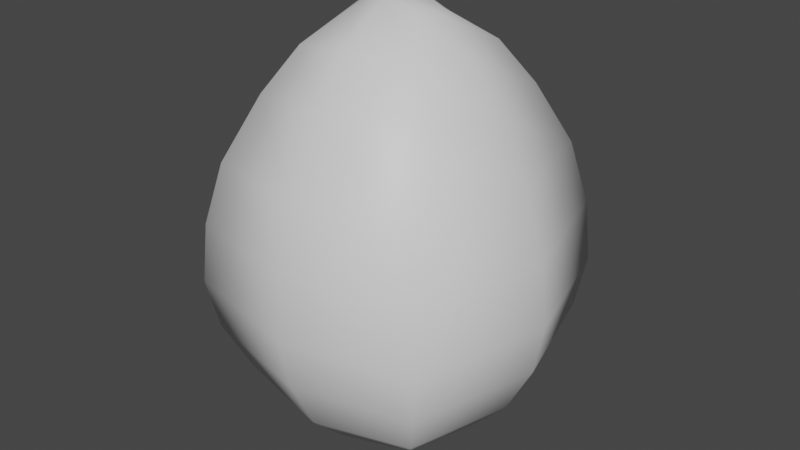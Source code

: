 # Source: Huevo.blend  (saved by Blender 3.6.11; exported with 4.5.12 LTS)
import bpy
from mathutils import Matrix  # noqa: F401  (used for matrix-valued properties, if any)

bpy.ops.wm.read_factory_settings(use_empty=True)
scene = bpy.context.scene
scene.name = 'Scene'

# ---- collections
col_collection = bpy.data.collections.new('Collection'); scene.collection.children.link(col_collection)
col_collection_2 = bpy.data.collections.new('Collection 2'); scene.collection.children.link(col_collection_2)

# ---- materials (node trees are filled in below, after node groups)
mat_material = bpy.data.materials.new('Material')
mat_material.alpha_threshold = 0.0
mat_material.use_transparent_shadow = False
mat_material.roughness = 0.5
mat_material.line_color = (0.0, 0.0, 0.0, 1.0)

# ---- material node trees
mat_material.use_nodes = True; mat_material.node_tree.nodes.clear()
_N = mat_material.node_tree.nodes; _L = mat_material.node_tree.links
n0 = _N.new('ShaderNodeOutputMaterial'); n0.name = 'Material Output'; n0.location = (300, 300)
n1 = _N.new('ShaderNodeBsdfPrincipled'); n1.name = 'Principled BSDF'; n1.location = (10, 300)
n1.distribution = 'GGX'
n1.subsurface_method = 'RANDOM_WALK_SKIN'
n1.inputs[3].default_value = 1.45
n1.inputs[27].default_value = (0.0, 0.0, 0.0, 1.0)
n1.inputs[28].default_value = 1.0
_L.new(n1.outputs[0], n0.inputs[0])
n0.is_active_output = True

# ---- world
world_world = bpy.data.worlds.new('World'); scene.world = world_world
world_world.use_nodes = True; world_world.node_tree.nodes.clear()
_N = world_world.node_tree.nodes; _L = world_world.node_tree.links
n0 = _N.new('ShaderNodeOutputWorld'); n0.name = 'World Output'; n0.location = (300, 300)
n1 = _N.new('ShaderNodeBackground'); n1.name = 'Background'; n1.location = (10, 300)
n1.inputs[0].default_value = (0.05088, 0.05088, 0.05088, 1.0)
_L.new(n1.outputs[0], n0.inputs[0])
n0.is_active_output = True
world_world.color = (0.05088, 0.05088, 0.05088)
world_world.use_sun_shadow = False
world_world.sun_shadow_jitter_overblur = 0.0

# ---- meshes
me_cube = bpy.data.meshes.new('Cube')
me_cube.from_pydata([(0.3154, 0.1752, 2.067), (0.4013, 0.2048, -2.282), (0.3154, -0.1752, 2.067), (0.4013, -0.2048, -2.282), (-0.3154, 0.1752, 2.067), (-0.4013, 0.2048, -2.282), (-0.3154, -0.1752, 2.067), (-0.4013, -0.2048, -2.282), (0.8632, 0.9093, 1.29), (-0.8632, -0.9093, 1.29), (0.8632, -0.9093, 1.29), (-0.8632, 0.9093, 1.29), (1.014, 1.069, -1.628), (1.014, -1.069, -1.628), (-1.014, 1.069, -1.628), (-1.014, -1.069, -1.628), (-1.242, -1.352, 0.03236), (1.242, 1.352, 0.03236), (1.242, -1.352, 0.03236), (-1.242, 1.352, 0.03236), (-1.093, -1.232, 0.661), (1.093, 1.232, 0.661), (1.093, -1.232, 0.661), (-1.093, 1.232, 0.661), (1.297, 1.385, -0.5909), (1.297, -1.385, -0.5909), (-1.297, 1.385, -0.5909), (-1.297, -1.385, -0.5909), (1.224, 1.288, -1.11), (1.224, -1.288, -1.11), (-1.224, 1.288, -1.11), (-1.224, -1.288, -1.11), (0.7479, 0.744, -1.991), (0.7479, -0.744, -1.991), (-0.7479, 0.744, -1.991), (-0.7479, -0.744, -1.991), (-0.6285, -0.6261, 1.726), (0.6285, 0.6261, 1.726), (0.6285, -0.6261, 1.726), (-0.6285, 0.6261, 1.726), (0.0, 0.2459, -2.387), (0.0, -0.2104, 2.179), (0.0, -0.2459, -2.387), (0.0, 0.2104, 2.179), (0.0, 1.092, 1.363), (0.0, -1.092, 1.363), (0.0, -1.284, -1.701), (0.0, 1.284, -1.701), (0.0, -1.624, 0.04313), (0.0, 1.624, 0.04313), (0.0, -1.48, 0.7033), (0.0, 1.48, 0.7033), (0.0, 1.664, -0.6114), (0.0, -1.664, -0.6114), (0.0, -1.546, -1.156), (0.0, 1.546, -1.156), (0.0, 0.8933, -2.082), (0.0, -0.8933, -2.082), (0.0, 0.7517, 1.822), (0.0, -0.7517, 1.822), (-0.5217, 0.0, -2.282), (0.41, 0.0, 2.067), (-0.41, 0.0, 2.067), (0.5217, 0.0, -2.282), (1.122, 0.0, 1.29), (-1.122, 0.0, 1.29), (-1.318, 0.0, -1.628), (1.318, 0.0, -1.628), (-1.614, 0.0, 0.03236), (1.614, 0.0, 0.03236), (-1.42, 0.0, 0.661), (1.42, 0.0, 0.661), (1.686, 0.0, -0.5909), (-1.686, 0.0, -0.5909), (-1.592, 0.0, -1.11), (1.592, 0.0, -1.11), (0.9722, 0.0, -1.991), (-0.9722, 0.0, -1.991), (0.8169, 0.0, 1.726), (-0.8169, 0.0, 1.726), (0.0, 0.0, -2.387), (0.0, 0.0, 2.179)], [], [(81, 62, 6, 41), (59, 41, 6, 36), (79, 62, 4, 39), (80, 63, 3, 42), (78, 61, 2, 38), (58, 43, 0, 37), (51, 44, 8, 21), (71, 64, 10, 22), (70, 65, 11, 23), (50, 45, 9, 20), (57, 46, 15, 35), (77, 66, 14, 34), (76, 67, 13, 33), (56, 47, 12, 32), (53, 48, 16, 27), (73, 68, 19, 26), (72, 69, 18, 25), (52, 49, 17, 24), (48, 50, 20, 16), (68, 70, 23, 19), (69, 71, 22, 18), (49, 51, 21, 17), (55, 52, 24, 28), (75, 72, 25, 29), (74, 73, 26, 30), (54, 53, 27, 31), (46, 54, 31, 15), (66, 74, 30, 14), (67, 75, 29, 13), (47, 55, 28, 12), (40, 56, 32, 1), (63, 76, 33, 3), (60, 77, 34, 5), (42, 57, 35, 7), (44, 58, 37, 8), (64, 78, 38, 10), (65, 79, 39, 11), (45, 59, 36, 9), (10, 38, 59, 45), (11, 39, 58, 44), (3, 33, 57, 42), (5, 34, 56, 40), (14, 30, 55, 47), (13, 29, 54, 46), (29, 25, 53, 54), (30, 26, 52, 55), (19, 23, 51, 49), (18, 22, 50, 48), (26, 19, 49, 52), (25, 18, 48, 53), (34, 14, 47, 56), (33, 13, 46, 57), (22, 10, 45, 50), (23, 11, 44, 51), (39, 4, 43, 58), (60, 80, 42, 7), (38, 2, 41, 59), (61, 81, 41, 2), (0, 43, 81, 61), (5, 40, 80, 60), (9, 36, 79, 65), (8, 37, 78, 64), (7, 35, 77, 60), (1, 32, 76, 63), (12, 28, 75, 67), (15, 31, 74, 66), (31, 27, 73, 74), (28, 24, 72, 75), (17, 21, 71, 69), (16, 20, 70, 68), (24, 17, 69, 72), (27, 16, 68, 73), (32, 12, 67, 76), (35, 15, 66, 77), (20, 9, 65, 70), (21, 8, 64, 71), (37, 0, 61, 78), (40, 1, 63, 80), (36, 6, 62, 79), (43, 4, 62, 81)])
me_cube.polygons.foreach_set('use_smooth', [True] * 80)
_uv = me_cube.uv_layers.new(name='UVMap')
_uv.uv.foreach_set('vector', [0.75, 0.625, 0.875, 0.625, 0.875, 0.75, 0.75, 0.75, 0.5811, 0.875, 0.625, 0.875, 0.625, 1.0, 0.5811, 1.0, 0.5811, 0.125, 0.625, 0.125, 0.625, 0.25, 0.5811, 0.25, 0.25, 0.625, 0.375, 0.625, 0.375, 0.75, 0.25, 0.75, 0.5811, 0.625, 0.625, 0.625, 0.625, 0.75, 0.5811, 0.75, 0.5811, 0.375, 0.625, 0.375, 0.625, 0.5, 0.5811, 0.5, 0.5094, 0.375, 0.5374, 0.375, 0.5374, 0.5, 0.5094, 0.5, 0.5094, 0.625, 0.5374, 0.625, 0.5374, 0.75, 0.5094, 0.75, 0.5094, 0.125, 0.5374, 0.125, 0.5374, 0.25, 0.5094, 0.25, 0.5094, 0.875, 0.5374, 0.875, 0.5374, 1.0, 0.5094, 1.0, 0.4002, 0.875, 0.4254, 0.875, 0.4254, 1.0, 0.4002, 1.0, 0.4002, 0.125, 0.4254, 0.125, 0.4254, 0.25, 0.4002, 0.25, 0.4002, 0.625, 0.4254, 0.625, 0.4254, 0.75, 0.4002, 0.75, 0.4002, 0.375, 0.4254, 0.375, 0.4254, 0.5, 0.4002, 0.5, 0.4536, 0.875, 0.4814, 0.875, 0.4814, 1.0, 0.4536, 1.0, 0.4536, 0.125, 0.4814, 0.125, 0.4814, 0.25, 0.4536, 0.25, 0.4536, 0.625, 0.4814, 0.625, 0.4814, 0.75, 0.4536, 0.75, 0.4536, 0.375, 0.4814, 0.375, 0.4814, 0.5, 0.4536, 0.5, 0.4814, 0.875, 0.5094, 0.875, 0.5094, 1.0, 0.4814, 1.0, 0.4814, 0.125, 0.5094, 0.125, 0.5094, 0.25, 0.4814, 0.25, 0.4814, 0.625, 0.5094, 0.625, 0.5094, 0.75, 0.4814, 0.75, 0.4814, 0.375, 0.5094, 0.375, 0.5094, 0.5, 0.4814, 0.5, 0.4395, 0.375, 0.4536, 0.375, 0.4536, 0.5, 0.4395, 0.5, 0.4395, 0.625, 0.4536, 0.625, 0.4536, 0.75, 0.4395, 0.75, 0.4395, 0.125, 0.4536, 0.125, 0.4536, 0.25, 0.4395, 0.25, 0.4395, 0.875, 0.4536, 0.875, 0.4536, 1.0, 0.4395, 1.0, 0.4254, 0.875, 0.4395, 0.875, 0.4395, 1.0, 0.4254, 1.0, 0.4254, 0.125, 0.4395, 0.125, 0.4395, 0.25, 0.4254, 0.25, 0.4254, 0.625, 0.4395, 0.625, 0.4395, 0.75, 0.4254, 0.75, 0.4254, 0.375, 0.4395, 0.375, 0.4395, 0.5, 0.4254, 0.5, 0.375, 0.375, 0.4002, 0.375, 0.4002, 0.5, 0.375, 0.5, 0.375, 0.625, 0.4002, 0.625, 0.4002, 0.75, 0.375, 0.75, 0.375, 0.125, 0.4002, 0.125, 0.4002, 0.25, 0.375, 0.25, 0.375, 0.875, 0.4002, 0.875, 0.4002, 1.0, 0.375, 1.0, 0.5374, 0.375, 0.5811, 0.375, 0.5811, 0.5, 0.5374, 0.5, 0.5374, 0.625, 0.5811, 0.625, 0.5811, 0.75, 0.5374, 0.75, 0.5374, 0.125, 0.5811, 0.125, 0.5811, 0.25, 0.5374, 0.25, 0.5374, 0.875, 0.5811, 0.875, 0.5811, 1.0, 0.5374, 1.0, 0.5374, 0.75, 0.5811, 0.75, 0.5811, 0.875, 0.5374, 0.875, 0.5374, 0.25, 0.5811, 0.25, 0.5811, 0.375, 0.5374, 0.375, 0.375, 0.75, 0.4002, 0.75, 0.4002, 0.875, 0.375, 0.875, 0.375, 0.25, 0.4002, 0.25, 0.4002, 0.375, 0.375, 0.375, 0.4254, 0.25, 0.4395, 0.25, 0.4395, 0.375, 0.4254, 0.375, 0.4254, 0.75, 0.4395, 0.75, 0.4395, 0.875, 0.4254, 0.875, 0.4395, 0.75, 0.4536, 0.75, 0.4536, 0.875, 0.4395, 0.875, 0.4395, 0.25, 0.4536, 0.25, 0.4536, 0.375, 0.4395, 0.375, 0.4814, 0.25, 0.5094, 0.25, 0.5094, 0.375, 0.4814, 0.375, 0.4814, 0.75, 0.5094, 0.75, 0.5094, 0.875, 0.4814, 0.875, 0.4536, 0.25, 0.4814, 0.25, 0.4814, 0.375, 0.4536, 0.375, 0.4536, 0.75, 0.4814, 0.75, 0.4814, 0.875, 0.4536, 0.875, 0.4002, 0.25, 0.4254, 0.25, 0.4254, 0.375, 0.4002, 0.375, 0.4002, 0.75, 0.4254, 0.75, 0.4254, 0.875, 0.4002, 0.875, 0.5094, 0.75, 0.5374, 0.75, 0.5374, 0.875, 0.5094, 0.875, 0.5094, 0.25, 0.5374, 0.25, 0.5374, 0.375, 0.5094, 0.375, 0.5811, 0.25, 0.625, 0.25, 0.625, 0.375, 0.5811, 0.375, 0.125, 0.625, 0.25, 0.625, 0.25, 0.75, 0.125, 0.75, 0.5811, 0.75, 0.625, 0.75, 0.625, 0.875, 0.5811, 0.875, 0.625, 0.625, 0.75, 0.625, 0.75, 0.75, 0.625, 0.75, 0.625, 0.5, 0.75, 0.5, 0.75, 0.625, 0.625, 0.625, 0.125, 0.5, 0.25, 0.5, 0.25, 0.625, 0.125, 0.625, 0.5374, 0.0, 0.5811, 0.0, 0.5811, 0.125, 0.5374, 0.125, 0.5374, 0.5, 0.5811, 0.5, 0.5811, 0.625, 0.5374, 0.625, 0.375, 0.0, 0.4002, 0.0, 0.4002, 0.125, 0.375, 0.125, 0.375, 0.5, 0.4002, 0.5, 0.4002, 0.625, 0.375, 0.625, 0.4254, 0.5, 0.4395, 0.5, 0.4395, 0.625, 0.4254, 0.625, 0.4254, 0.0, 0.4395, 0.0, 0.4395, 0.125, 0.4254, 0.125, 0.4395, 0.0, 0.4536, 0.0, 0.4536, 0.125, 0.4395, 0.125, 0.4395, 0.5, 0.4536, 0.5, 0.4536, 0.625, 0.4395, 0.625, 0.4814, 0.5, 0.5094, 0.5, 0.5094, 0.625, 0.4814, 0.625, 0.4814, 0.0, 0.5094, 0.0, 0.5094, 0.125, 0.4814, 0.125, 0.4536, 0.5, 0.4814, 0.5, 0.4814, 0.625, 0.4536, 0.625, 0.4536, 0.0, 0.4814, 0.0, 0.4814, 0.125, 0.4536, 0.125, 0.4002, 0.5, 0.4254, 0.5, 0.4254, 0.625, 0.4002, 0.625, 0.4002, 0.0, 0.4254, 0.0, 0.4254, 0.125, 0.4002, 0.125, 0.5094, 0.0, 0.5374, 0.0, 0.5374, 0.125, 0.5094, 0.125, 0.5094, 0.5, 0.5374, 0.5, 0.5374, 0.625, 0.5094, 0.625, 0.5811, 0.5, 0.625, 0.5, 0.625, 0.625, 0.5811, 0.625, 0.25, 0.5, 0.375, 0.5, 0.375, 0.625, 0.25, 0.625, 0.5811, 0.0, 0.625, 0.0, 0.625, 0.125, 0.5811, 0.125, 0.75, 0.5, 0.875, 0.5, 0.875, 0.625, 0.75, 0.625])
me_cube.materials.append(mat_material)
me_cube.use_mirror_vertex_groups = False
me_cube.update()

# ---- objects
ob_empty = bpy.data.objects.new('Empty', None)
ob_empty_001 = bpy.data.objects.new('Empty.001', None)
ob_huevo = bpy.data.objects.new('Huevo', me_cube)

# ---- transforms, parenting, visibility, modifiers, constraints
ob_empty.location = (0.07212, 0.0, 0.0)
ob_empty.rotation_euler = (1.571, -0.0, -0.0)
ob_empty.empty_display_type = 'IMAGE'
ob_empty.empty_display_size = 5.0
ob_empty_001.location = (0.0, 0.07219, 0.0)
ob_empty_001.rotation_euler = (1.571, -0.0, 1.571)
ob_empty_001.empty_display_type = 'IMAGE'
ob_empty_001.empty_display_size = 5.0
ob_huevo.location = (0.0, 0.0, 0.0)
ob_huevo.lock_rotations_4d = False
ob_huevo.empty_display_type = 'ARROWS'
ob_huevo.lineart.crease_threshold = 0.0

# ---- collection membership
col_collection.objects.link(ob_empty)
col_collection.objects.link(ob_empty_001)
col_collection_2.objects.link(ob_huevo)

# ---- scene / render settings (as saved in the file)
scene.frame_start = 1; scene.frame_end = 250; scene.frame_set(1)
scene.render.engine = 'BLENDER_EEVEE_NEXT'
scene.cycles.sampling_pattern = 'TABULATED_SOBOL'
scene.view_settings.view_transform = 'Filmic'
bpy.context.view_layer.update()

# ---- added for rendering (the .blend has no active camera and no usable light): camera, sun
cam_auto = bpy.data.cameras.new('AutoCamera')
cam_auto.lens = 50.0
cam_auto.sensor_width = 36.0
cam_auto.clip_end = 1000.0
ob_auto_camera = bpy.data.objects.new('AutoCamera', cam_auto)
scene.collection.objects.link(ob_auto_camera)
ob_auto_camera.location = (6.08768, -7.30522, 4.76647)
ob_auto_camera.rotation_euler = (1.09748, -7.21219e-08, 0.694738)
scene.camera = ob_auto_camera
light_auto_sun = bpy.data.lights.new('AutoSun', 'SUN')
light_auto_sun.energy = 3.0
light_auto_sun.angle = 0.0523599
ob_auto_sun = bpy.data.objects.new('AutoSun', light_auto_sun)
scene.collection.objects.link(ob_auto_sun)
ob_auto_sun.rotation_euler = (0.872665, 0.174533, 0.523599)
bpy.context.view_layer.update()
